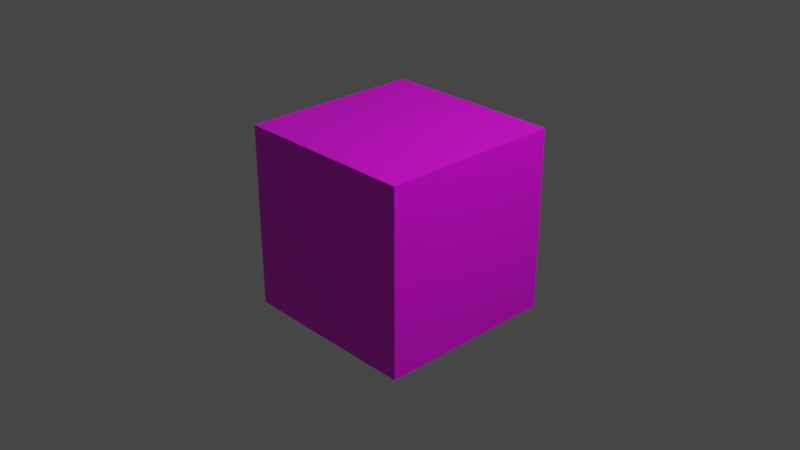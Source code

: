 # Source: block_wood_2.blend  (saved by Blender 2.82.7; exported with 4.5.12 LTS)
import bpy
from mathutils import Matrix  # noqa: F401  (used for matrix-valued properties, if any)

bpy.ops.wm.read_factory_settings(use_empty=True)
scene = bpy.context.scene
scene.name = 'Scene'

# ---- collections
col_collection = bpy.data.collections.new('Collection'); scene.collection.children.link(col_collection)

# ---- images (referenced by path relative to the original .blend; pixels are not part of the script)
import os
ASSET_DIR = os.environ.get("B2B_ASSET_DIR", "")  # directory of the original .blend (textures are referenced by path, not embedded)
HERE = os.path.dirname(os.path.abspath(__file__))  # packed textures are extracted next to this script under _unpacked/

def load_image(name, relpath, width, height, colorspace="sRGB"):
    """Load a texture the original file referenced (path relative to the .blend, or extracted next to this script)."""
    p = next((c for c in (os.path.join(HERE, relpath), os.path.join(ASSET_DIR, relpath)) if relpath and os.path.exists(c)), "")
    if p:
        img = bpy.data.images.load(p, check_existing=True)
        img.name = name
    else:  # same state as the original file: an image datablock whose file is absent (Cycles renders it pink)
        img = bpy.data.images.new(name, width, height)
        img.source = "FILE"
        img.filepath = "//" + (relpath or name)
    img.colorspace_settings.name = colorspace
    return img
img_material_base_color = load_image('Material Base Color', 'gradient_map.png', 1024, 1024, 'sRGB')

# ---- materials (node trees are filled in below, after node groups)
mat_material = bpy.data.materials.new('Material')
mat_material.alpha_threshold = 0.0
mat_material.use_transparent_shadow = False
mat_material.line_color = (0.0, 0.0, 0.0, 1.0)

# ---- material node trees
mat_material.use_nodes = True; mat_material.node_tree.nodes.clear()
_N = mat_material.node_tree.nodes; _L = mat_material.node_tree.links
n0 = _N.new('ShaderNodeOutputMaterial'); n0.name = 'Material Output'; n0.location = (300, 300)
n1 = _N.new('ShaderNodeBsdfPrincipled'); n1.name = 'Principled BSDF'; n1.location = (10, 300)
n1.distribution = 'GGX'
n1.subsurface_method = 'BURLEY'
n1.inputs[2].default_value = 0.4
n1.inputs[3].default_value = 1.45
n1.inputs[27].default_value = (0.0, 0.0, 0.0, 1.0)
n1.inputs[28].default_value = 1.0
n2 = _N.new('ShaderNodeTexImage'); n2.name = 'Image Texture'; n2.location = (-280, 270)
n2.image = img_material_base_color
_L.new(n1.outputs[0], n0.inputs[0])
_L.new(n2.outputs[0], n1.inputs[0])
n0.is_active_output = True

# ---- world
world_world = bpy.data.worlds.new('World'); scene.world = world_world
world_world.use_nodes = True; world_world.node_tree.nodes.clear()
_N = world_world.node_tree.nodes; _L = world_world.node_tree.links
n0 = _N.new('ShaderNodeOutputWorld'); n0.name = 'World Output'; n0.location = (300, 300)
n1 = _N.new('ShaderNodeBackground'); n1.name = 'Background'; n1.location = (10, 300)
n1.inputs[0].default_value = (0.05088, 0.05088, 0.05088, 1.0)
_L.new(n1.outputs[0], n0.inputs[0])
n0.is_active_output = True
world_world.color = (0.05088, 0.05088, 0.05088)
world_world.use_sun_shadow = False
world_world.sun_shadow_jitter_overblur = 0.0

# ---- cameras
cam_camera = bpy.data.cameras.new('Camera')
cam_camera.clip_end = 100.0
cam_camera.ortho_scale = 7.314

# ---- lights
light_light = bpy.data.lights.new('Light', 'POINT')
light_light.transmission_factor = 0.0
light_light.energy = 1000.0
light_light.shadow_soft_size = 0.1
light_light.shadow_maximum_resolution = 0.006
light_light.use_absolute_resolution = True

# ---- meshes
me_cube = bpy.data.meshes.new('Cube')
me_cube.from_pydata([(1.0, 1.0, 1.0), (1.0, 1.0, -1.0), (1.0, -1.0, 1.0), (1.0, -1.0, -1.0), (-1.0, 1.0, 1.0), (-1.0, 1.0, -1.0), (-1.0, -1.0, 1.0), (-1.0, -1.0, -1.0)], [], [(0, 4, 6, 2), (3, 2, 6, 7), (7, 6, 4, 5), (5, 1, 3, 7), (1, 0, 2, 3), (5, 4, 0, 1)])
_uv = me_cube.uv_layers.new(name='GradientUVMap')
_uv.uv.foreach_set('vector', [0.8828, 0.9927, 0.8887, 0.9927, 0.8887, 0.9992, 0.8828, 0.9992, 0.9221, 0.8781, 0.9221, 0.999, 0.9183, 0.999, 0.9183, 0.8781, 0.9124, 0.877, 0.9124, 0.9987, 0.9059, 0.9987, 0.9059, 0.877, 0.8779, 0.8778, 0.8842, 0.8778, 0.8842, 0.8844, 0.8779, 0.8844, 0.9309, 0.8772, 0.9309, 0.9984, 0.9272, 0.9984, 0.9272, 0.8772, 0.9, 0.8773, 0.9, 0.9984, 0.8948, 0.9984, 0.8948, 0.8773])
me_cube.materials.append(mat_material)
me_cube.use_remesh_preserve_volume = False
me_cube.use_remesh_preserve_attributes = False
me_cube.use_mirror_vertex_groups = False
me_cube.update()

# ---- objects
ob_cube = bpy.data.objects.new('Cube', me_cube)
ob_light = bpy.data.objects.new('Light', light_light)
ob_camera = bpy.data.objects.new('Camera', cam_camera)

# ---- transforms, parenting, visibility, modifiers, constraints
ob_cube.location = (0.0, 0.0, 0.0)
ob_cube.lock_rotations_4d = False
ob_cube.empty_display_type = 'ARROWS'
ob_cube.lineart.crease_threshold = 0.0
ob_light.location = (4.076, 1.005, 5.904)
ob_light.rotation_euler = (0.6503, 0.05522, 1.866)
ob_light.lock_rotations_4d = False
ob_light.empty_display_type = 'ARROWS'
ob_light.color = (0.0, 0.0, 0.0, 0.0)
ob_light.lineart.crease_threshold = 0.0
ob_camera.location = (7.359, -6.926, 4.958)
ob_camera.rotation_euler = (1.109, 0.0, 0.8149)
ob_camera.lock_rotations_4d = False
ob_camera.empty_display_type = 'ARROWS'
ob_camera.color = (0.0, 0.0, 0.0, 0.0)
ob_camera.display_type = 'WIRE'
ob_camera.lineart.crease_threshold = 0.0

# ---- collection membership
col_collection.objects.link(ob_cube)
col_collection.objects.link(ob_light)
col_collection.objects.link(ob_camera)

# ---- scene / render settings (as saved in the file)
scene.camera = ob_camera
scene.frame_start = 1; scene.frame_end = 250; scene.frame_set(1)
scene.render.engine = 'BLENDER_EEVEE_NEXT'
scene.cycles.use_denoising = False
scene.cycles.samples = 128
scene.cycles.sampling_pattern = 'TABULATED_SOBOL'
scene.cycles.use_adaptive_sampling = False
scene.cycles.use_light_tree = False
scene.view_settings.view_transform = 'Filmic'
bpy.context.view_layer.update()
